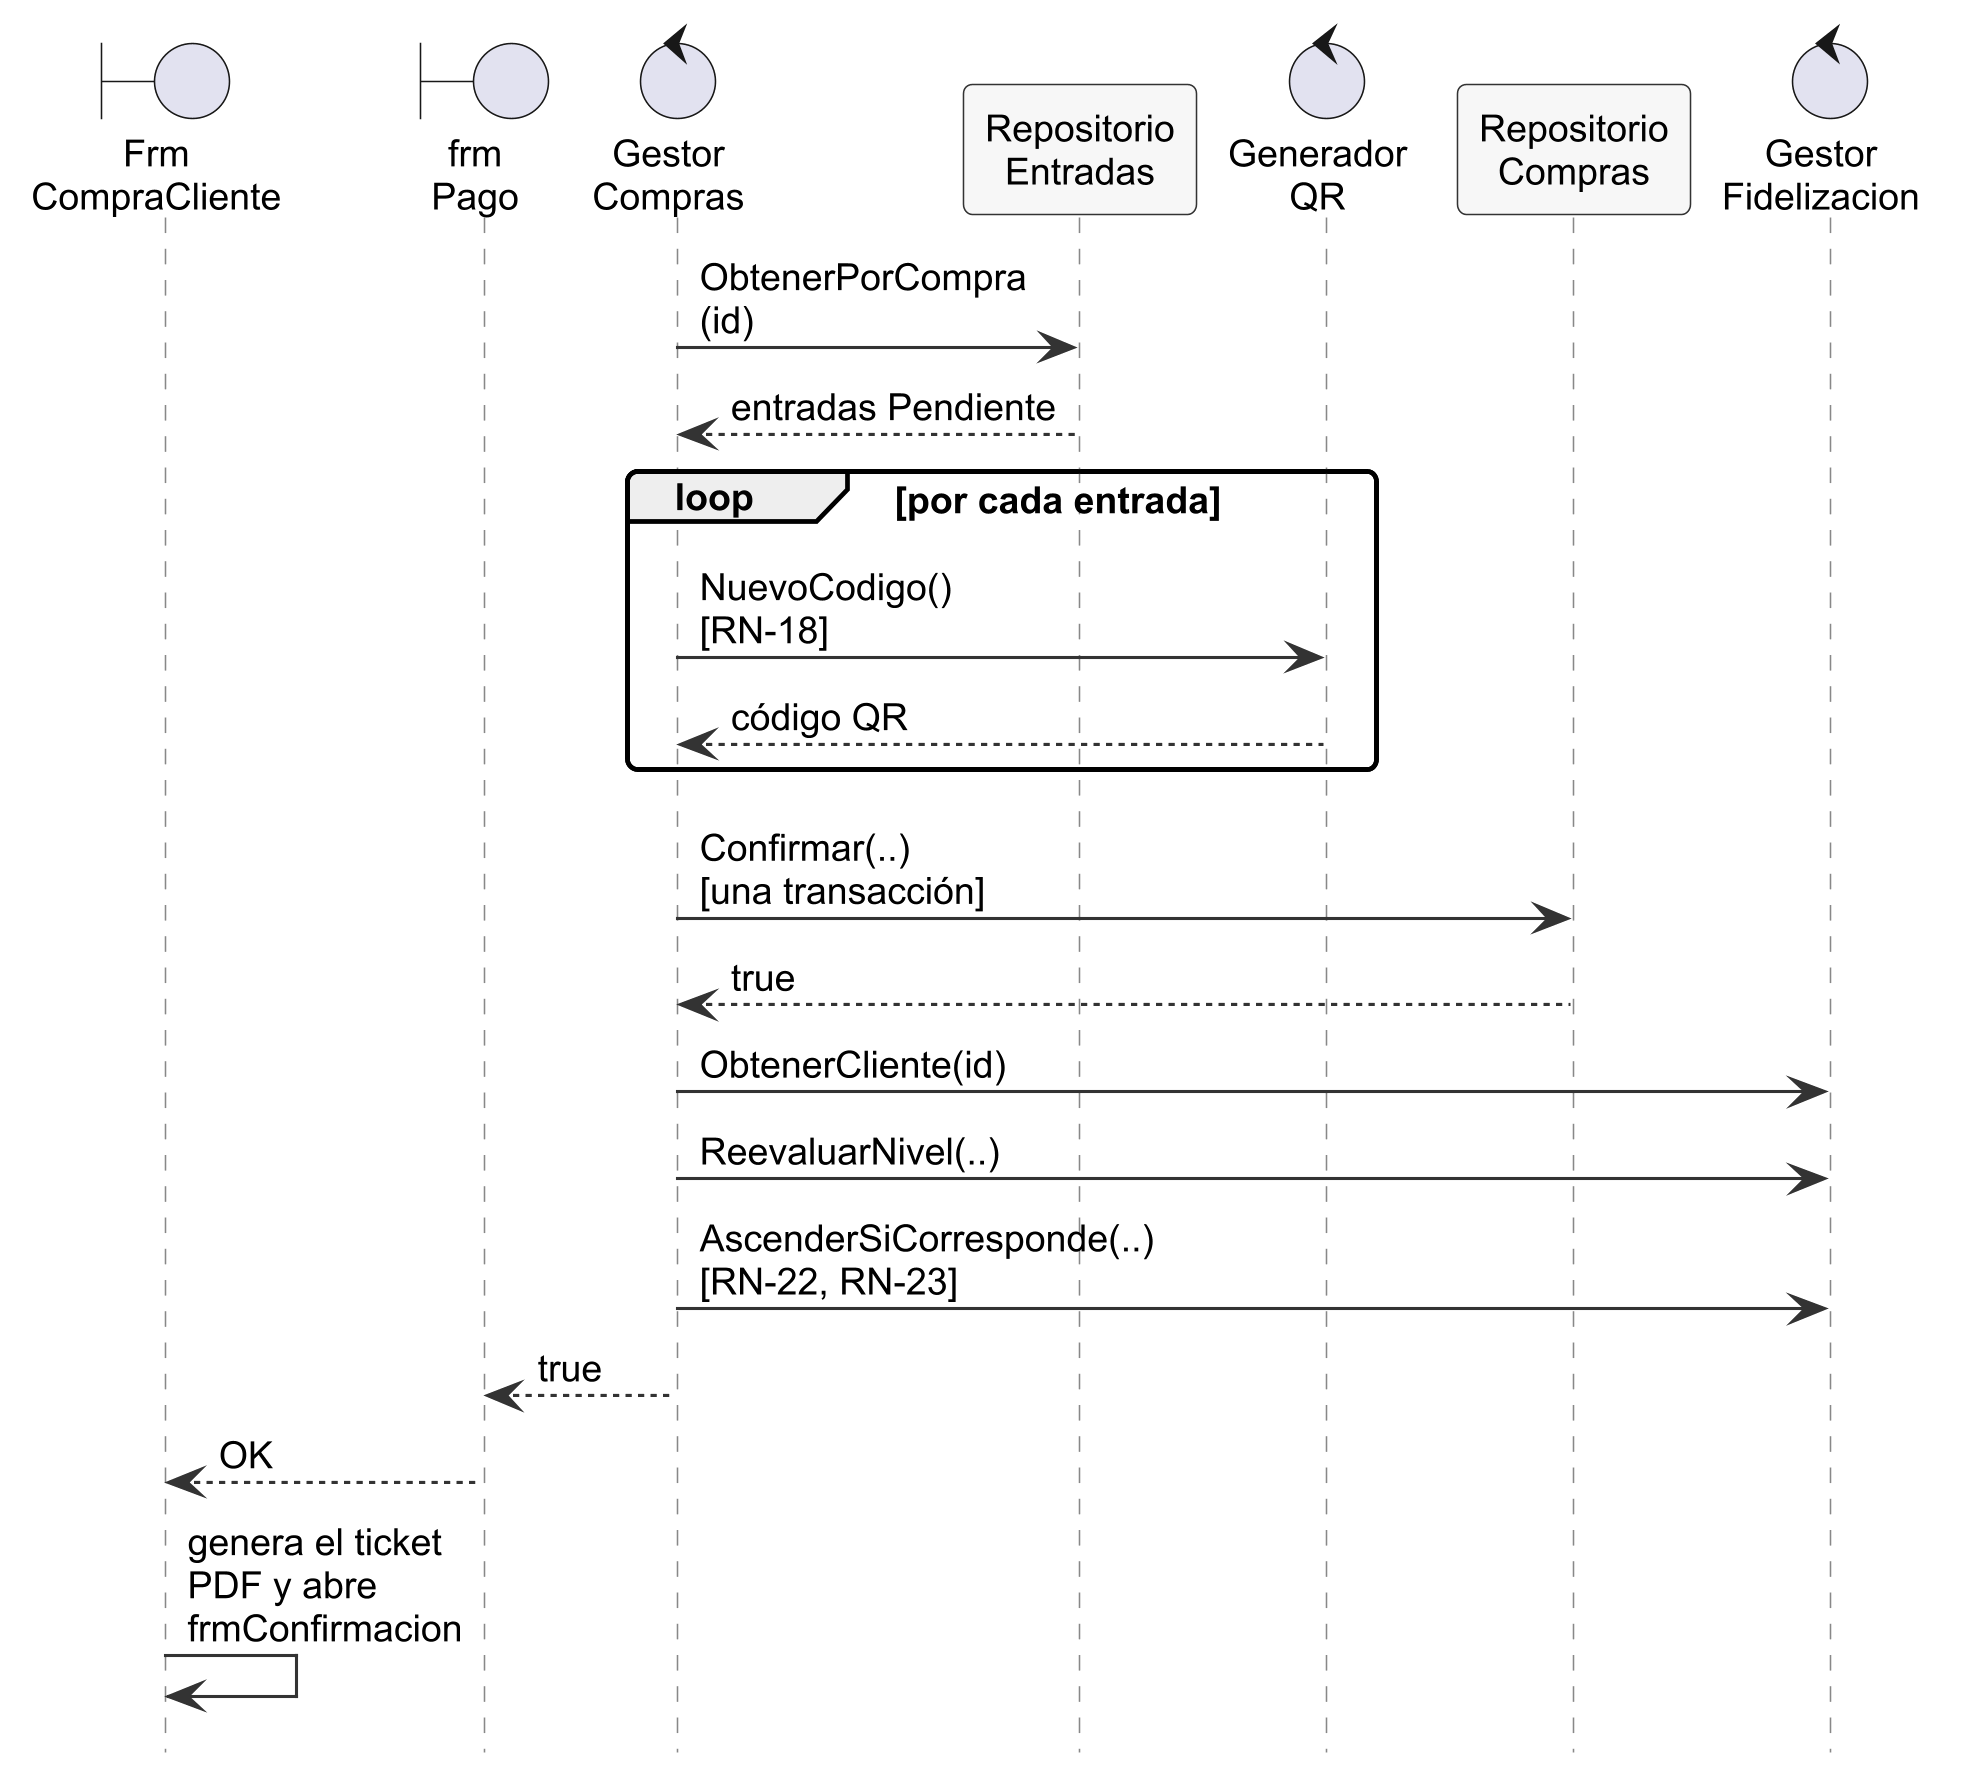

The diagram above was rendered by PlantUML. Its source (embedded in the PNG):
@startuml secuencia-compra-3-emision
skinparamlocked dpi 300
!include _estilo.iuml
hide footbox
' Secuencia de CU «Comprar paquete», parte 3 de 3: emisión de las entradas con pago aprobado.
' Fuente: Repo/GestorCompras.cs (Confirmar, segunda mitad) y Visual/Cliente/FrmCompraCliente.cs.

boundary "Frm\nCompraCliente" as Frm
boundary "frm\nPago" as FP
control "Gestor\nCompras" as GC
participant "Repositorio\nEntradas" as RE
control "Generador\nQR" as QR
participant "Repositorio\nCompras" as RC
control "Gestor\nFidelizacion" as GF

GC -> RE : ObtenerPorCompra\n(id)
RE --> GC : entradas Pendiente
loop por cada entrada
  GC -> QR : NuevoCodigo()\n[RN-18]
  QR --> GC : código QR
end
GC -> RC : Confirmar(..)\n[una transacción]
RC --> GC : true
GC -> GF : ObtenerCliente(id)
GC -> GF : ReevaluarNivel(..)
GC -> GF : AscenderSiCorresponde(..)\n[RN-22, RN-23]
GC --> FP : true
FP --> Frm : OK
Frm -> Frm : genera el ticket\nPDF y abre\nfrmConfirmacion
@enduml